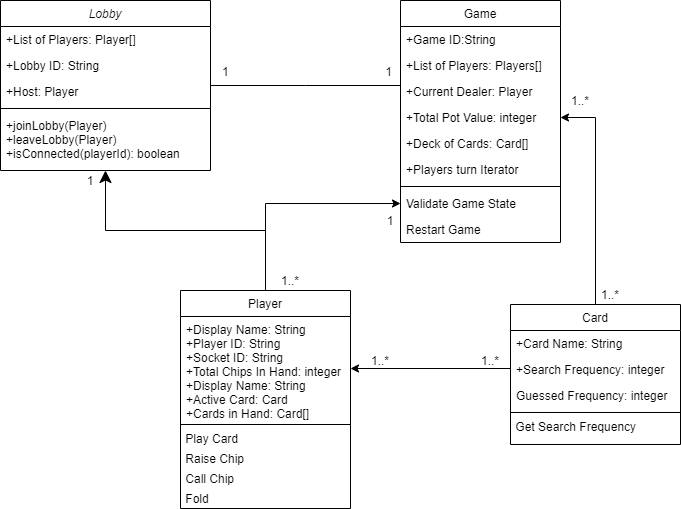

The diagram above was exported from draw.io. Its source (the exported page's mxGraphModel, read from the mxfile embedded in the PNG):
<mxGraphModel dx="1422" dy="822" grid="1" gridSize="10" guides="1" tooltips="1" connect="1" arrows="1" fold="1" page="1" pageScale="1" pageWidth="827" pageHeight="1169" math="0" shadow="0">
  <root>
    <mxCell id="WIyWlLk6GJQsqaUBKTNV-0" />
    <mxCell id="WIyWlLk6GJQsqaUBKTNV-1" parent="WIyWlLk6GJQsqaUBKTNV-0" />
    <mxCell id="zkfFHV4jXpPFQw0GAbJ--0" value="Lobby" style="swimlane;fontStyle=2;align=center;verticalAlign=top;childLayout=stackLayout;horizontal=1;startSize=26;horizontalStack=0;resizeParent=1;resizeLast=0;collapsible=1;marginBottom=0;rounded=0;shadow=0;strokeWidth=1;" parent="WIyWlLk6GJQsqaUBKTNV-1" vertex="1">
      <mxGeometry x="60" y="200" width="210" height="170" as="geometry">
        <mxRectangle x="230" y="140" width="160" height="26" as="alternateBounds" />
      </mxGeometry>
    </mxCell>
    <mxCell id="zkfFHV4jXpPFQw0GAbJ--1" value="+List of Players: Player[]" style="text;align=left;verticalAlign=top;spacingLeft=4;spacingRight=4;overflow=hidden;rotatable=0;points=[[0,0.5],[1,0.5]];portConstraint=eastwest;" parent="zkfFHV4jXpPFQw0GAbJ--0" vertex="1">
      <mxGeometry y="26" width="210" height="26" as="geometry" />
    </mxCell>
    <mxCell id="zkfFHV4jXpPFQw0GAbJ--2" value="+Lobby ID: String" style="text;align=left;verticalAlign=top;spacingLeft=4;spacingRight=4;overflow=hidden;rotatable=0;points=[[0,0.5],[1,0.5]];portConstraint=eastwest;rounded=0;shadow=0;html=0;" parent="zkfFHV4jXpPFQw0GAbJ--0" vertex="1">
      <mxGeometry y="52" width="210" height="26" as="geometry" />
    </mxCell>
    <mxCell id="zkfFHV4jXpPFQw0GAbJ--3" value="+Host: Player" style="text;align=left;verticalAlign=top;spacingLeft=4;spacingRight=4;overflow=hidden;rotatable=0;points=[[0,0.5],[1,0.5]];portConstraint=eastwest;rounded=0;shadow=0;html=0;" parent="zkfFHV4jXpPFQw0GAbJ--0" vertex="1">
      <mxGeometry y="78" width="210" height="26" as="geometry" />
    </mxCell>
    <mxCell id="zkfFHV4jXpPFQw0GAbJ--4" value="" style="line;html=1;strokeWidth=1;align=left;verticalAlign=middle;spacingTop=-1;spacingLeft=3;spacingRight=3;rotatable=0;labelPosition=right;points=[];portConstraint=eastwest;" parent="zkfFHV4jXpPFQw0GAbJ--0" vertex="1">
      <mxGeometry y="104" width="210" height="8" as="geometry" />
    </mxCell>
    <mxCell id="zkfFHV4jXpPFQw0GAbJ--5" value="+joinLobby(Player)&#10;+leaveLobby(Player)&#10;+isConnected(playerId): boolean" style="text;align=left;verticalAlign=top;spacingLeft=4;spacingRight=4;overflow=hidden;rotatable=0;points=[[0,0.5],[1,0.5]];portConstraint=eastwest;" parent="zkfFHV4jXpPFQw0GAbJ--0" vertex="1">
      <mxGeometry y="112" width="210" height="58" as="geometry" />
    </mxCell>
    <mxCell id="SUtosDbxLvA2eufjPEA3-6" style="edgeStyle=orthogonalEdgeStyle;rounded=0;orthogonalLoop=1;jettySize=auto;html=1;exitX=0.5;exitY=0;exitDx=0;exitDy=0;entryX=0;entryY=0.5;entryDx=0;entryDy=0;" edge="1" parent="WIyWlLk6GJQsqaUBKTNV-1" source="zkfFHV4jXpPFQw0GAbJ--6" target="zkfFHV4jXpPFQw0GAbJ--24">
      <mxGeometry relative="1" as="geometry" />
    </mxCell>
    <mxCell id="zkfFHV4jXpPFQw0GAbJ--6" value="Player" style="swimlane;fontStyle=0;align=center;verticalAlign=top;childLayout=stackLayout;horizontal=1;startSize=26;horizontalStack=0;resizeParent=1;resizeLast=0;collapsible=1;marginBottom=0;rounded=0;shadow=0;strokeWidth=1;" parent="WIyWlLk6GJQsqaUBKTNV-1" vertex="1">
      <mxGeometry x="240" y="490" width="170" height="218" as="geometry">
        <mxRectangle x="130" y="380" width="160" height="26" as="alternateBounds" />
      </mxGeometry>
    </mxCell>
    <mxCell id="zkfFHV4jXpPFQw0GAbJ--7" value="+Display Name: String&#10;+Player ID: String&#10;+Socket ID: String&#10;+Total Chips In Hand: integer&#10;+Display Name: String&#10;+Active Card: Card&#10;+Cards in Hand: Card[]" style="text;align=left;verticalAlign=top;spacingLeft=4;spacingRight=4;overflow=hidden;rotatable=0;points=[[0,0.5],[1,0.5]];portConstraint=eastwest;" parent="zkfFHV4jXpPFQw0GAbJ--6" vertex="1">
      <mxGeometry y="26" width="170" height="104" as="geometry" />
    </mxCell>
    <mxCell id="SUtosDbxLvA2eufjPEA3-2" value="" style="line;html=1;strokeWidth=1;align=left;verticalAlign=middle;spacingTop=-1;spacingLeft=3;spacingRight=3;rotatable=0;labelPosition=right;points=[];portConstraint=eastwest;" vertex="1" parent="zkfFHV4jXpPFQw0GAbJ--6">
      <mxGeometry y="130" width="170" height="8" as="geometry" />
    </mxCell>
    <mxCell id="SUtosDbxLvA2eufjPEA3-1" value="&amp;nbsp;Play Card" style="text;html=1;strokeColor=none;fillColor=none;align=left;verticalAlign=middle;whiteSpace=wrap;rounded=0;" vertex="1" parent="zkfFHV4jXpPFQw0GAbJ--6">
      <mxGeometry y="138" width="170" height="20" as="geometry" />
    </mxCell>
    <mxCell id="SUtosDbxLvA2eufjPEA3-3" value="&amp;nbsp;Raise Chip" style="text;html=1;strokeColor=none;fillColor=none;align=left;verticalAlign=middle;whiteSpace=wrap;rounded=0;" vertex="1" parent="zkfFHV4jXpPFQw0GAbJ--6">
      <mxGeometry y="158" width="170" height="20" as="geometry" />
    </mxCell>
    <mxCell id="SUtosDbxLvA2eufjPEA3-4" value="&amp;nbsp;Call Chip" style="text;html=1;strokeColor=none;fillColor=none;align=left;verticalAlign=middle;whiteSpace=wrap;rounded=0;" vertex="1" parent="zkfFHV4jXpPFQw0GAbJ--6">
      <mxGeometry y="178" width="170" height="20" as="geometry" />
    </mxCell>
    <mxCell id="SUtosDbxLvA2eufjPEA3-5" value="&amp;nbsp;Fold" style="text;html=1;strokeColor=none;fillColor=none;align=left;verticalAlign=middle;whiteSpace=wrap;rounded=0;" vertex="1" parent="zkfFHV4jXpPFQw0GAbJ--6">
      <mxGeometry y="198" width="170" height="20" as="geometry" />
    </mxCell>
    <mxCell id="zkfFHV4jXpPFQw0GAbJ--12" value="" style="endArrow=classic;endSize=10;endFill=1;shadow=0;strokeWidth=1;rounded=0;edgeStyle=elbowEdgeStyle;elbow=vertical;" parent="WIyWlLk6GJQsqaUBKTNV-1" source="zkfFHV4jXpPFQw0GAbJ--6" target="zkfFHV4jXpPFQw0GAbJ--0" edge="1">
      <mxGeometry width="160" relative="1" as="geometry">
        <mxPoint x="130" y="283" as="sourcePoint" />
        <mxPoint x="130" y="283" as="targetPoint" />
      </mxGeometry>
    </mxCell>
    <mxCell id="3bJ1ekmt0aewj4fRbc9d-14" style="edgeStyle=orthogonalEdgeStyle;rounded=0;orthogonalLoop=1;jettySize=auto;html=1;exitX=0.5;exitY=0;exitDx=0;exitDy=0;entryX=1;entryY=0.5;entryDx=0;entryDy=0;startArrow=none;startFill=0;endArrow=classic;endFill=1;" parent="WIyWlLk6GJQsqaUBKTNV-1" source="zkfFHV4jXpPFQw0GAbJ--13" target="zkfFHV4jXpPFQw0GAbJ--21" edge="1">
      <mxGeometry relative="1" as="geometry" />
    </mxCell>
    <mxCell id="zkfFHV4jXpPFQw0GAbJ--13" value="Card" style="swimlane;fontStyle=0;align=center;verticalAlign=top;childLayout=stackLayout;horizontal=1;startSize=26;horizontalStack=0;resizeParent=1;resizeLast=0;collapsible=1;marginBottom=0;rounded=0;shadow=0;strokeWidth=1;" parent="WIyWlLk6GJQsqaUBKTNV-1" vertex="1">
      <mxGeometry x="570" y="504" width="170" height="140" as="geometry">
        <mxRectangle x="340" y="380" width="170" height="26" as="alternateBounds" />
      </mxGeometry>
    </mxCell>
    <mxCell id="zkfFHV4jXpPFQw0GAbJ--14" value="+Card Name: String" style="text;align=left;verticalAlign=top;spacingLeft=4;spacingRight=4;overflow=hidden;rotatable=0;points=[[0,0.5],[1,0.5]];portConstraint=eastwest;" parent="zkfFHV4jXpPFQw0GAbJ--13" vertex="1">
      <mxGeometry y="26" width="170" height="26" as="geometry" />
    </mxCell>
    <mxCell id="3bJ1ekmt0aewj4fRbc9d-10" value="+Search Frequency: integer" style="text;align=left;verticalAlign=top;spacingLeft=4;spacingRight=4;overflow=hidden;rotatable=0;points=[[0,0.5],[1,0.5]];portConstraint=eastwest;" parent="zkfFHV4jXpPFQw0GAbJ--13" vertex="1">
      <mxGeometry y="52" width="170" height="26" as="geometry" />
    </mxCell>
    <mxCell id="3bJ1ekmt0aewj4fRbc9d-11" value="Guessed Frequency: integer" style="text;align=left;verticalAlign=top;spacingLeft=4;spacingRight=4;overflow=hidden;rotatable=0;points=[[0,0.5],[1,0.5]];portConstraint=eastwest;" parent="zkfFHV4jXpPFQw0GAbJ--13" vertex="1">
      <mxGeometry y="78" width="170" height="26" as="geometry" />
    </mxCell>
    <mxCell id="zkfFHV4jXpPFQw0GAbJ--15" value="" style="line;html=1;strokeWidth=1;align=left;verticalAlign=middle;spacingTop=-1;spacingLeft=3;spacingRight=3;rotatable=0;labelPosition=right;points=[];portConstraint=eastwest;" parent="zkfFHV4jXpPFQw0GAbJ--13" vertex="1">
      <mxGeometry y="104" width="170" height="8" as="geometry" />
    </mxCell>
    <mxCell id="3bJ1ekmt0aewj4fRbc9d-13" value="&amp;nbsp;Get Search Frequency" style="text;html=1;align=left;verticalAlign=middle;resizable=0;points=[];autosize=1;" parent="zkfFHV4jXpPFQw0GAbJ--13" vertex="1">
      <mxGeometry y="112" width="170" height="20" as="geometry" />
    </mxCell>
    <mxCell id="zkfFHV4jXpPFQw0GAbJ--17" value="Game" style="swimlane;fontStyle=0;align=center;verticalAlign=top;childLayout=stackLayout;horizontal=1;startSize=26;horizontalStack=0;resizeParent=1;resizeLast=0;collapsible=1;marginBottom=0;rounded=0;shadow=0;strokeWidth=1;" parent="WIyWlLk6GJQsqaUBKTNV-1" vertex="1">
      <mxGeometry x="460" y="200" width="160" height="242" as="geometry">
        <mxRectangle x="550" y="140" width="160" height="26" as="alternateBounds" />
      </mxGeometry>
    </mxCell>
    <mxCell id="zkfFHV4jXpPFQw0GAbJ--19" value="+Game ID:String " style="text;align=left;verticalAlign=top;spacingLeft=4;spacingRight=4;overflow=hidden;rotatable=0;points=[[0,0.5],[1,0.5]];portConstraint=eastwest;rounded=0;shadow=0;html=0;" parent="zkfFHV4jXpPFQw0GAbJ--17" vertex="1">
      <mxGeometry y="26" width="160" height="26" as="geometry" />
    </mxCell>
    <mxCell id="zkfFHV4jXpPFQw0GAbJ--18" value="+List of Players: Players[]" style="text;align=left;verticalAlign=top;spacingLeft=4;spacingRight=4;overflow=hidden;rotatable=0;points=[[0,0.5],[1,0.5]];portConstraint=eastwest;" parent="zkfFHV4jXpPFQw0GAbJ--17" vertex="1">
      <mxGeometry y="52" width="160" height="26" as="geometry" />
    </mxCell>
    <mxCell id="zkfFHV4jXpPFQw0GAbJ--20" value="+Current Dealer: Player" style="text;align=left;verticalAlign=top;spacingLeft=4;spacingRight=4;overflow=hidden;rotatable=0;points=[[0,0.5],[1,0.5]];portConstraint=eastwest;rounded=0;shadow=0;html=0;" parent="zkfFHV4jXpPFQw0GAbJ--17" vertex="1">
      <mxGeometry y="78" width="160" height="26" as="geometry" />
    </mxCell>
    <mxCell id="zkfFHV4jXpPFQw0GAbJ--21" value="+Total Pot Value: integer" style="text;align=left;verticalAlign=top;spacingLeft=4;spacingRight=4;overflow=hidden;rotatable=0;points=[[0,0.5],[1,0.5]];portConstraint=eastwest;rounded=0;shadow=0;html=0;" parent="zkfFHV4jXpPFQw0GAbJ--17" vertex="1">
      <mxGeometry y="104" width="160" height="26" as="geometry" />
    </mxCell>
    <mxCell id="zkfFHV4jXpPFQw0GAbJ--22" value="+Deck of Cards: Card[]" style="text;align=left;verticalAlign=top;spacingLeft=4;spacingRight=4;overflow=hidden;rotatable=0;points=[[0,0.5],[1,0.5]];portConstraint=eastwest;rounded=0;shadow=0;html=0;" parent="zkfFHV4jXpPFQw0GAbJ--17" vertex="1">
      <mxGeometry y="130" width="160" height="26" as="geometry" />
    </mxCell>
    <mxCell id="3bJ1ekmt0aewj4fRbc9d-5" value="+Players turn Iterator" style="text;align=left;verticalAlign=top;spacingLeft=4;spacingRight=4;overflow=hidden;rotatable=0;points=[[0,0.5],[1,0.5]];portConstraint=eastwest;rounded=0;shadow=0;html=0;" parent="zkfFHV4jXpPFQw0GAbJ--17" vertex="1">
      <mxGeometry y="156" width="160" height="26" as="geometry" />
    </mxCell>
    <mxCell id="zkfFHV4jXpPFQw0GAbJ--23" value="" style="line;html=1;strokeWidth=1;align=left;verticalAlign=middle;spacingTop=-1;spacingLeft=3;spacingRight=3;rotatable=0;labelPosition=right;points=[];portConstraint=eastwest;" parent="zkfFHV4jXpPFQw0GAbJ--17" vertex="1">
      <mxGeometry y="182" width="160" height="8" as="geometry" />
    </mxCell>
    <mxCell id="zkfFHV4jXpPFQw0GAbJ--24" value="Validate Game State" style="text;align=left;verticalAlign=top;spacingLeft=4;spacingRight=4;overflow=hidden;rotatable=0;points=[[0,0.5],[1,0.5]];portConstraint=eastwest;" parent="zkfFHV4jXpPFQw0GAbJ--17" vertex="1">
      <mxGeometry y="190" width="160" height="26" as="geometry" />
    </mxCell>
    <mxCell id="zkfFHV4jXpPFQw0GAbJ--25" value="Restart Game" style="text;align=left;verticalAlign=top;spacingLeft=4;spacingRight=4;overflow=hidden;rotatable=0;points=[[0,0.5],[1,0.5]];portConstraint=eastwest;" parent="zkfFHV4jXpPFQw0GAbJ--17" vertex="1">
      <mxGeometry y="216" width="160" height="26" as="geometry" />
    </mxCell>
    <mxCell id="zkfFHV4jXpPFQw0GAbJ--26" value="" style="endArrow=none;shadow=0;strokeWidth=1;rounded=0;endFill=0;edgeStyle=elbowEdgeStyle;elbow=vertical;" parent="WIyWlLk6GJQsqaUBKTNV-1" source="zkfFHV4jXpPFQw0GAbJ--0" target="zkfFHV4jXpPFQw0GAbJ--17" edge="1">
      <mxGeometry x="0.5" y="41" relative="1" as="geometry">
        <mxPoint x="310" y="272" as="sourcePoint" />
        <mxPoint x="470" y="272" as="targetPoint" />
        <mxPoint x="-40" y="32" as="offset" />
      </mxGeometry>
    </mxCell>
    <mxCell id="zkfFHV4jXpPFQw0GAbJ--27" value="1" style="resizable=0;align=left;verticalAlign=bottom;labelBackgroundColor=none;fontSize=12;" parent="zkfFHV4jXpPFQw0GAbJ--26" connectable="0" vertex="1">
      <mxGeometry x="-1" relative="1" as="geometry">
        <mxPoint x="10" y="-5.0600000000000005" as="offset" />
      </mxGeometry>
    </mxCell>
    <mxCell id="zkfFHV4jXpPFQw0GAbJ--28" value="1" style="resizable=0;align=right;verticalAlign=bottom;labelBackgroundColor=none;fontSize=12;" parent="zkfFHV4jXpPFQw0GAbJ--26" connectable="0" vertex="1">
      <mxGeometry x="1" relative="1" as="geometry">
        <mxPoint x="-7" y="-5.0600000000000005" as="offset" />
      </mxGeometry>
    </mxCell>
    <mxCell id="3bJ1ekmt0aewj4fRbc9d-0" value="1" style="text;html=1;strokeColor=none;fillColor=none;align=center;verticalAlign=middle;whiteSpace=wrap;rounded=0;" parent="WIyWlLk6GJQsqaUBKTNV-1" vertex="1">
      <mxGeometry x="130" y="370" width="40" height="20" as="geometry" />
    </mxCell>
    <mxCell id="3bJ1ekmt0aewj4fRbc9d-2" value="1..*" style="text;html=1;strokeColor=none;fillColor=none;align=center;verticalAlign=middle;whiteSpace=wrap;rounded=0;" parent="WIyWlLk6GJQsqaUBKTNV-1" vertex="1">
      <mxGeometry x="330" y="470" width="40" height="20" as="geometry" />
    </mxCell>
    <mxCell id="3bJ1ekmt0aewj4fRbc9d-8" value="1" style="text;html=1;strokeColor=none;fillColor=none;align=center;verticalAlign=middle;whiteSpace=wrap;rounded=0;" parent="WIyWlLk6GJQsqaUBKTNV-1" vertex="1">
      <mxGeometry x="430" y="410" width="40" height="20" as="geometry" />
    </mxCell>
    <mxCell id="3bJ1ekmt0aewj4fRbc9d-15" style="edgeStyle=orthogonalEdgeStyle;rounded=0;orthogonalLoop=1;jettySize=auto;html=1;exitX=0;exitY=0.5;exitDx=0;exitDy=0;startArrow=none;startFill=0;endArrow=classic;endFill=1;entryX=1;entryY=0.5;entryDx=0;entryDy=0;" parent="WIyWlLk6GJQsqaUBKTNV-1" source="3bJ1ekmt0aewj4fRbc9d-10" target="zkfFHV4jXpPFQw0GAbJ--7" edge="1">
      <mxGeometry relative="1" as="geometry">
        <Array as="points">
          <mxPoint x="570" y="568" />
        </Array>
      </mxGeometry>
    </mxCell>
    <mxCell id="3bJ1ekmt0aewj4fRbc9d-16" value="1..*" style="text;html=1;strokeColor=none;fillColor=none;align=center;verticalAlign=middle;whiteSpace=wrap;rounded=0;" parent="WIyWlLk6GJQsqaUBKTNV-1" vertex="1">
      <mxGeometry x="420" y="550" width="40" height="20" as="geometry" />
    </mxCell>
    <mxCell id="3bJ1ekmt0aewj4fRbc9d-17" value="1..*" style="text;html=1;strokeColor=none;fillColor=none;align=center;verticalAlign=middle;whiteSpace=wrap;rounded=0;" parent="WIyWlLk6GJQsqaUBKTNV-1" vertex="1">
      <mxGeometry x="530" y="550" width="40" height="20" as="geometry" />
    </mxCell>
    <mxCell id="3bJ1ekmt0aewj4fRbc9d-18" value="1..*" style="text;html=1;strokeColor=none;fillColor=none;align=center;verticalAlign=middle;whiteSpace=wrap;rounded=0;" parent="WIyWlLk6GJQsqaUBKTNV-1" vertex="1">
      <mxGeometry x="650" y="484" width="40" height="20" as="geometry" />
    </mxCell>
    <mxCell id="3bJ1ekmt0aewj4fRbc9d-19" value="1..*" style="text;html=1;strokeColor=none;fillColor=none;align=center;verticalAlign=middle;whiteSpace=wrap;rounded=0;" parent="WIyWlLk6GJQsqaUBKTNV-1" vertex="1">
      <mxGeometry x="620" y="290" width="40" height="20" as="geometry" />
    </mxCell>
  </root>
</mxGraphModel>